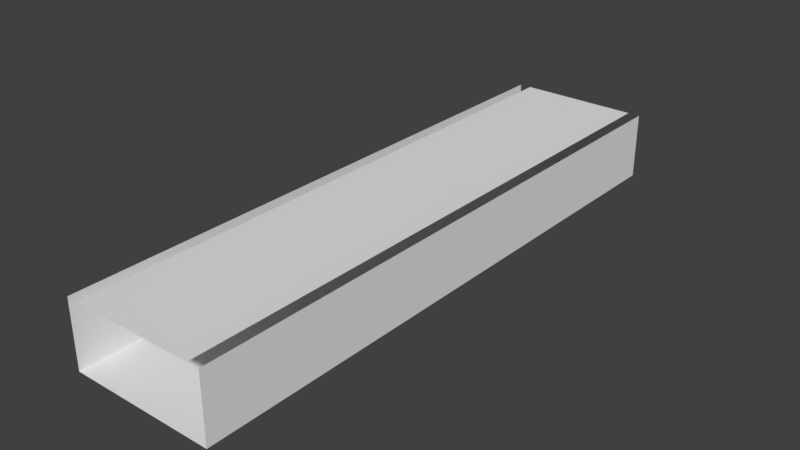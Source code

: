 # Source: Bridge60_ch_o4.blend  (saved by Blender 2.78.0; exported with 4.5.12 LTS)
import bpy
from mathutils import Matrix  # noqa: F401  (used for matrix-valued properties, if any)

bpy.ops.wm.read_factory_settings(use_empty=True)
scene = bpy.context.scene
scene.name = 'Scene'

# ---- collections
col_collection_1 = bpy.data.collections.new('Collection 1'); scene.collection.children.link(col_collection_1)

# ---- materials (node trees are filled in below, after node groups)
mat_material_001 = bpy.data.materials.new('Material.001')
mat_material_001.alpha_threshold = 0.0
mat_material_001.use_transparent_shadow = False
mat_material_001.roughness = 0.5

# ---- material node trees

# ---- world
world_world = bpy.data.worlds.new('World'); scene.world = world_world
world_world.color = (0.05088, 0.05088, 0.05088)
world_world.use_sun_shadow = False
world_world.sun_shadow_jitter_overblur = 0.0
world_world.cycles.sampling_method = 'MANUAL'

# ---- meshes
me_cube_001 = bpy.data.meshes.new('Cube.001')
me_cube_001.from_pydata([(-0.9467, -4.068, 2.645), (0.8899, -4.068, 3.154), (1.057, -4.068, 3.154), (0.8899, -4.068, 2.234), (-0.9467, -4.068, 2.234), (1.057, -4.068, 2.645), (0.05193, -4.068, 3.154), (-0.782, -4.068, 3.154), (-0.9467, -4.068, 3.154), (0.05193, -4.068, 2.234), (-0.782, -4.068, 2.234), (1.057, -4.068, 2.234), (-0.9467, -9.208e-07, 2.645), (-0.782, -9.208e-07, 2.234), (-0.9467, -9.208e-07, 2.234), (0.05193, -9.208e-07, 2.234), (-0.9467, -9.208e-07, 3.154), (-0.782, -9.208e-07, 3.154), (0.05193, -9.208e-07, 3.154), (1.057, -9.208e-07, 2.645), (0.8899, -9.208e-07, 2.234), (1.057, -9.208e-07, 2.234), (1.057, -9.208e-07, 3.154), (0.8899, -9.208e-07, 3.154), (-0.9467, 4.068, 2.645), (0.8899, 4.068, 3.154), (1.057, 4.068, 3.154), (0.8899, 4.068, 2.234), (-0.9467, 4.068, 2.234), (1.057, 4.068, 2.645), (0.05193, 4.068, 3.154), (-0.782, 4.068, 3.154), (-0.9467, 4.068, 3.154), (0.05193, 4.068, 2.234), (-0.782, 4.068, 2.234), (1.057, 4.068, 2.234)], [], [(10, 13, 15, 9), (9, 15, 20, 3), (6, 18, 17, 7), (1, 23, 18, 6), (13, 10, 4, 14), (21, 11, 3, 20), (19, 5, 11, 21), (12, 0, 8, 16), (14, 4, 0, 12), (22, 2, 5, 19), (34, 33, 15, 13), (33, 27, 20, 15), (30, 31, 17, 18), (25, 30, 18, 23), (13, 14, 28, 34), (21, 20, 27, 35), (19, 21, 35, 29), (12, 16, 32, 24), (14, 12, 24, 28), (22, 19, 29, 26)])
_uv = me_cube_001.uv_layers.new(name='UVMap')
_uv.uv.foreach_set('vector', [0.02987, 1.0, 0.02987, 0.5, 0.1811, 0.5, 0.1811, 1.0, 0.1811, 1.0, 0.1811, 0.5, 0.333, 0.5, 0.333, 1.0, 0.5145, 0.0, 0.5145, 0.5, 0.3633, 0.5, 0.3633, 0.0, 0.6664, 0.0, 0.6664, 0.5, 0.5145, 0.5, 0.5145, 0.0, 0.02987, 0.5, 0.02987, 1.0, 0.0, 1.0, 4.322e-08, 0.5, 0.3633, 0.5, 0.3633, 1.0, 0.333, 1.0, 0.333, 0.5, 0.7588, 0.5, 0.7588, 0.0, 0.8332, 0.0, 0.8332, 0.5, 0.9256, 0.5, 0.9256, 1.0, 0.8332, 1.0, 0.8332, 0.5, 1.0, 0.5, 1.0, 1.0, 0.9256, 1.0, 0.9256, 0.5, 0.6664, 0.5, 0.6664, 5.86e-08, 0.7588, 0.0, 0.7588, 0.5, 0.02987, 0.0, 0.1811, 0.0, 0.1811, 0.5, 0.02987, 0.5, 0.1811, 0.0, 0.333, 0.0, 0.333, 0.5, 0.1811, 0.5, 0.5145, 1.0, 0.3633, 1.0, 0.3633, 0.5, 0.5145, 0.5, 0.6664, 1.0, 0.5145, 1.0, 0.5145, 0.5, 0.6664, 0.5, 0.02987, 0.5, 4.322e-08, 0.5, 8.645e-08, 0.0, 0.02987, 0.0, 0.3633, 0.5, 0.333, 0.5, 0.333, 0.0, 0.3633, 0.0, 0.7588, 0.5, 0.8332, 0.5, 0.8332, 1.0, 0.7588, 1.0, 0.9256, 0.5, 0.8332, 0.5, 0.8332, 5.86e-08, 0.9256, 0.0, 1.0, 0.5, 0.9256, 0.5, 0.9256, 0.0, 1.0, 0.0, 0.6664, 0.5, 0.7588, 0.5, 0.7588, 1.0, 0.6664, 1.0])
me_cube_001.materials.append(mat_material_001)
me_cube_001.use_remesh_preserve_volume = False
me_cube_001.use_remesh_preserve_attributes = False
me_cube_001.use_mirror_vertex_groups = False
me_cube_001.update()

# ---- objects
ob_cube = bpy.data.objects.new('Cube', me_cube_001)

# ---- transforms, parenting, visibility, modifiers, constraints
ob_cube.location = (0.0, 0.0, 0.0)
ob_cube.lineart.crease_threshold = 0.0
_vg = ob_cube.vertex_groups.new(name='Group')

# ---- collection membership
col_collection_1.objects.link(ob_cube)

# ---- scene / render settings (as saved in the file)
scene.frame_start = 1; scene.frame_end = 250; scene.frame_set(0)
scene.render.engine = 'BLENDER_EEVEE_NEXT'
scene.render.resolution_percentage = 50
scene.render.dither_intensity = 0.0
scene.cycles.use_denoising = False
scene.cycles.samples = 128
scene.cycles.sampling_pattern = 'TABULATED_SOBOL'
scene.cycles.light_sampling_threshold = 0.0
scene.cycles.use_adaptive_sampling = False
scene.cycles.use_light_tree = False
scene.cycles.blur_glossy = 0.0
scene.cycles.sample_clamp_indirect = 0.0
scene.view_settings.view_transform = 'Standard'
bpy.context.view_layer.update()

# ---- added for rendering (the .blend has no active camera and no usable light): camera, sun
cam_auto = bpy.data.cameras.new('AutoCamera')
cam_auto.lens = 50.0
cam_auto.sensor_width = 36.0
cam_auto.clip_end = 1000.0
ob_auto_camera = bpy.data.objects.new('AutoCamera', cam_auto)
scene.collection.objects.link(ob_auto_camera)
ob_auto_camera.location = (7.85495, -9.3596, 8.93402)
ob_auto_camera.rotation_euler = (1.09748, -7.21219e-08, 0.694738)
scene.camera = ob_auto_camera
light_auto_sun = bpy.data.lights.new('AutoSun', 'SUN')
light_auto_sun.energy = 3.0
light_auto_sun.angle = 0.0523599
ob_auto_sun = bpy.data.objects.new('AutoSun', light_auto_sun)
scene.collection.objects.link(ob_auto_sun)
ob_auto_sun.rotation_euler = (0.872665, 0.174533, 0.523599)
bpy.context.view_layer.update()

